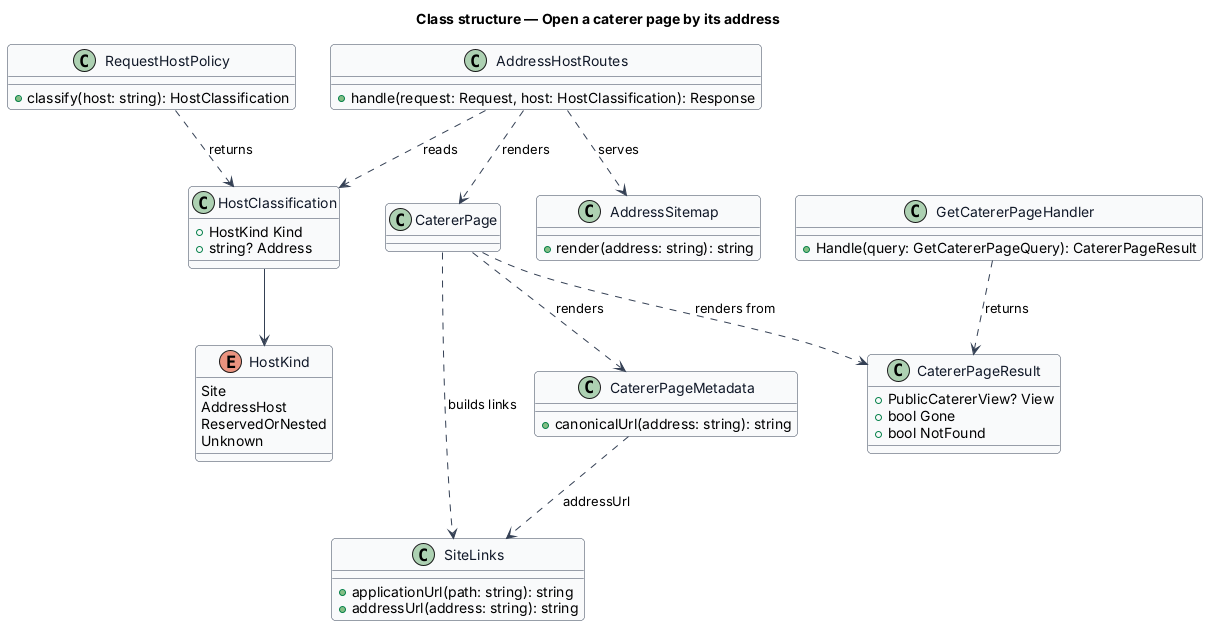

The diagram above was rendered by PlantUML. Its source (embedded in the PNG):
@startuml
skinparam backgroundColor #FFFFFF
skinparam shadowing false
skinparam roundcorner 8
skinparam defaultFontName Arial
skinparam ArrowColor #344054
skinparam class {
  BorderColor #344054
  FontColor #101828
  BackgroundColor #F9FAFB
}
title Class structure — Open a caterer page by its address

enum HostKind {
  Site
  AddressHost
  ReservedOrNested
  Unknown
}
class HostClassification {
  +HostKind Kind
  +string? Address
}
class RequestHostPolicy {
  +classify(host: string): HostClassification
}
class AddressHostRoutes {
  +handle(request: Request, host: HostClassification): Response
}
class SiteLinks {
  +applicationUrl(path: string): string
  +addressUrl(address: string): string
}
class CatererPageMetadata {
  +canonicalUrl(address: string): string
}
class CatererPage
class AddressSitemap {
  +render(address: string): string
}
class GetCatererPageHandler {
  +Handle(query: GetCatererPageQuery): CatererPageResult
}
class CatererPageResult {
  +PublicCatererView? View
  +bool Gone
  +bool NotFound
}

RequestHostPolicy ..> HostClassification : returns
HostClassification --> HostKind
AddressHostRoutes ..> HostClassification : reads
AddressHostRoutes ..> CatererPage : renders
AddressHostRoutes ..> AddressSitemap : serves
CatererPage ..> SiteLinks : builds links
CatererPage ..> CatererPageMetadata : renders
CatererPageMetadata ..> SiteLinks : addressUrl
CatererPage ..> CatererPageResult : renders from
GetCatererPageHandler ..> CatererPageResult : returns
@enduml